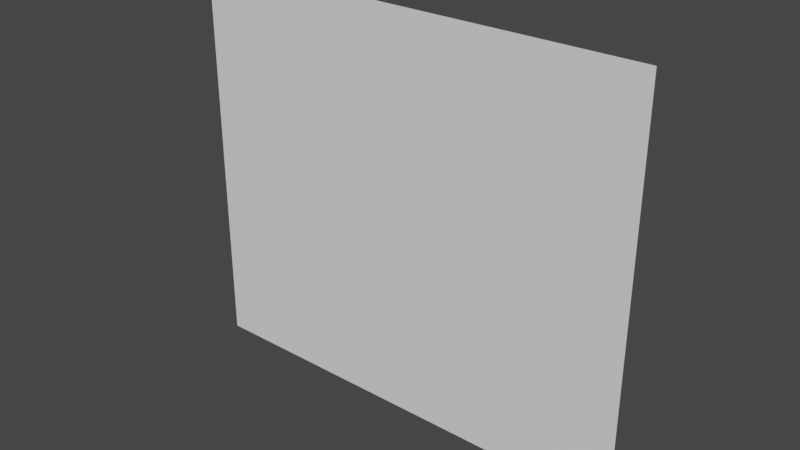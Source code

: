 # Source: Window2.LOD.blend  (saved by Blender 2.90.8; exported with 4.5.12 LTS)
import bpy
from mathutils import Matrix  # noqa: F401  (used for matrix-valued properties, if any)

bpy.ops.wm.read_factory_settings(use_empty=True)
scene = bpy.context.scene
scene.name = 'Scene'

# ---- collections
col_window_001 = bpy.data.collections.new('Window.001'); scene.collection.children.link(col_window_001)
col_storen = bpy.data.collections.new('Storen'); scene.collection.children.link(col_storen)
col_mesh = bpy.data.collections.new('Mesh'); scene.collection.children.link(col_mesh)
col_rig = bpy.data.collections.new('Rig'); scene.collection.children.link(col_rig)
col_extras = bpy.data.collections.new('Extras'); scene.collection.children.link(col_extras)

# ---- materials (node trees are filled in below, after node groups)
mat_pvc = bpy.data.materials.new('PVC')
mat_glass2 = bpy.data.materials.new('Glass2')
mat_brushedmetal = bpy.data.materials.new('BrushedMetal')
mat_stripeystone = bpy.data.materials.new('StripeyStone')

# ---- material node trees

# ---- world
world_world = bpy.data.worlds.new('World'); scene.world = world_world
world_world.use_nodes = True; world_world.node_tree.nodes.clear()
_N = world_world.node_tree.nodes; _L = world_world.node_tree.links
n0 = _N.new('ShaderNodeOutputWorld'); n0.name = 'World Output'; n0.location = (300, 300)
n1 = _N.new('ShaderNodeBackground'); n1.name = 'Background'; n1.location = (10, 300)
n1.inputs[0].default_value = (0.05088, 0.05088, 0.05088, 1.0)
_L.new(n1.outputs[0], n0.inputs[0])
n0.is_active_output = True
world_world.color = (0.05088, 0.05088, 0.05088)
world_world.use_sun_shadow = False
world_world.sun_shadow_jitter_overblur = 0.0

# ---- meshes
me_cube_001 = bpy.data.meshes.new('Cube.001')
me_cube_001.from_pydata([(2.287, -0.1641, -1.228), (2.287, -0.1641, 2.534), (-2.421, -0.1641, -1.331), (-2.421, -0.1641, 2.687), (2.421, -0.1641, -1.336), (2.421, -0.1641, 2.682), (2.512, -0.1641, -1.445), (2.512, -0.1641, 2.792), (-2.7, -0.1641, -1.664), (-2.7, -0.1641, 2.99), (2.7, -0.1641, -1.669), (2.7, -0.1641, 2.99), (-2.512, -0.1641, -1.44), (-2.512, -0.1641, 2.797), (-2.287, -0.1641, -1.223), (-2.287, -0.1641, 2.539), (-0.1081, -0.1641, -1.224), (-0.1081, -0.1641, 2.538), (0.1081, -0.1641, 2.535), (0.1081, -0.1641, -1.226)], [], [(19, 0, 1, 18), (2, 4, 0, 19, 16, 14), (8, 12, 13, 9), (12, 2, 3, 13), (14, 15, 3, 2), (3, 5, 7, 13), (13, 7, 11, 9), (0, 4, 5, 1), (4, 6, 7, 5), (6, 10, 11, 7), (14, 16, 17, 15), (16, 19, 18, 17), (2, 12, 6, 4), (6, 12, 8, 10), (17, 18, 1, 5, 3, 15)])
me_cube_001.polygons.foreach_set('material_index', [1, 0, 3, 2, 0, 2, 3, 0, 2, 3, 1, 0, 2, 3, 0])
_uv = me_cube_001.uv_layers.new(name='UVMap')
_uv.uv.foreach_set('vector', [0.5117, 0.0003392, 0.9915, 0.0, 0.9915, 0.9997, 0.5117, 1.0, 1.375, -11.54, 1.375, 12.55, 1.121, 11.88, 1.123, 1.042, 1.118, -0.03393, 1.12, -10.87, 4.74, -0.128, 4.661, 0.04072, 2.189, 0.04072, 2.077, -0.128, -1.342, -1.081, -1.276, -0.9803, -1.276, 1.95, -1.342, 2.031, 8.795, -11.2, 8.795, 0.6957, 8.298, 1.163, 8.298, -11.55, -1.276, 1.95, 2.257, 1.947, 2.323, 2.027, -1.342, 2.031, 2.481, 2.643, 2.478, -1.935, 2.591, -2.105, 2.591, 2.813, 7.8, -11.2, 8.298, -11.55, 8.298, 1.163, 7.8, 0.6957, 2.257, -0.984, 2.323, -1.085, 2.323, 2.027, 2.257, 1.947, -0.5125, 0.04072, -0.5923, -0.128, 2.074, -0.128, 1.959, 0.04072, 0.006438, 0.0003392, 0.4862, 0.0, 0.4862, 0.9997, 0.006438, 1.0, 1.118, -0.03393, 1.123, 1.042, -7.743, 1.034, -7.749, -0.04183, -1.276, -0.9803, -1.342, -1.081, 2.323, -1.085, 2.257, -0.984, 2.766, 2.643, 2.766, -1.935, 2.845, -2.105, 2.845, 2.813, -7.749, -0.04183, -7.743, 1.034, -7.746, 11.87, -8.094, 12.54, -8.094, -11.55, -7.746, -10.88])
me_cube_001.materials.append(mat_pvc)
me_cube_001.materials.append(mat_glass2)
me_cube_001.materials.append(mat_brushedmetal)
me_cube_001.materials.append(mat_stripeystone)
me_cube_001.use_remesh_fix_poles = True
me_cube_001.use_remesh_preserve_attributes = False
me_cube_001.use_mirror_x = True
me_cube_001.update()

# ---- objects
ob_cube = bpy.data.objects.new('Cube', me_cube_001)

# ---- transforms, parenting, visibility, modifiers, constraints
ob_cube.location = (0.0, 0.0, 0.0)
ob_cube.lineart.crease_threshold = 0.0
ob_cube.use_mesh_mirror_x = True

# ---- collection membership
col_window_001.objects.link(ob_cube)

# ---- scene / render settings (as saved in the file)
scene.frame_start = 1; scene.frame_end = 250; scene.frame_set(15)
scene.render.engine = 'BLENDER_EEVEE_NEXT'
scene.cycles.use_denoising = False
scene.cycles.samples = 128
scene.cycles.sampling_pattern = 'TABULATED_SOBOL'
scene.cycles.use_adaptive_sampling = False
scene.cycles.use_light_tree = False
scene.view_settings.view_transform = 'Filmic'
bpy.context.view_layer.update()

# ---- added for rendering (the .blend has no active camera and no usable light): camera, sun
cam_auto = bpy.data.cameras.new('AutoCamera')
cam_auto.lens = 50.0
cam_auto.sensor_width = 36.0
cam_auto.clip_end = 1000.0
ob_auto_camera = bpy.data.objects.new('AutoCamera', cam_auto)
scene.collection.objects.link(ob_auto_camera)
ob_auto_camera.location = (6.59823, -8.08197, 5.93916)
ob_auto_camera.rotation_euler = (1.09748, -7.21219e-08, 0.694738)
scene.camera = ob_auto_camera
light_auto_sun = bpy.data.lights.new('AutoSun', 'SUN')
light_auto_sun.energy = 3.0
light_auto_sun.angle = 0.0523599
ob_auto_sun = bpy.data.objects.new('AutoSun', light_auto_sun)
scene.collection.objects.link(ob_auto_sun)
ob_auto_sun.rotation_euler = (0.872665, 0.174533, 0.523599)
bpy.context.view_layer.update()
